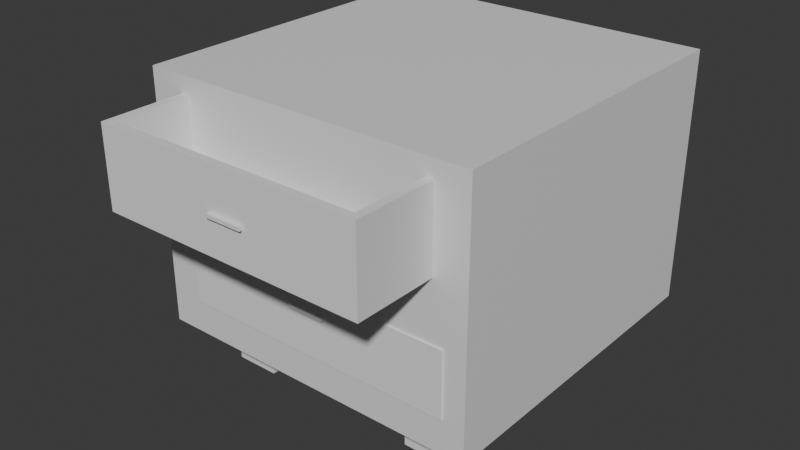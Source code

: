 # Source: NattygsBord.blend  (saved by Blender 5.0.119; exported with 4.5.12 LTS)
import bpy
from mathutils import Matrix  # noqa: F401  (used for matrix-valued properties, if any)

bpy.ops.wm.read_factory_settings(use_empty=True)
scene = bpy.context.scene
scene.name = 'Scene'

# ---- collections
col_collection = bpy.data.collections.new('Collection'); scene.collection.children.link(col_collection)
col_verstal_da = bpy.data.collections.new('överstalåda'); scene.collection.children.link(col_verstal_da)

# ---- materials (node trees are filled in below, after node groups)
mat_material = bpy.data.materials.new('Material')
mat_material.alpha_threshold = 0.0
mat_material.use_backface_culling_lightprobe_volume = False
mat_material.roughness = 0.5
mat_material.line_color = (0.0, 0.0, 0.0, 1.0)

# ---- material node trees
mat_material.use_nodes = True; mat_material.node_tree.nodes.clear()
_N = mat_material.node_tree.nodes; _L = mat_material.node_tree.links
n0 = _N.new('ShaderNodeOutputMaterial'); n0.name = 'Material Output'; n0.location = (200, 100)
n1 = _N.new('ShaderNodeBsdfPrincipled'); n1.name = 'Principled BSDF'; n1.location = (-200, 100)
_L.new(n1.outputs[0], n0.inputs[0])
n0.is_active_output = True

# ---- world
world_world = bpy.data.worlds.new('World'); scene.world = world_world
world_world.use_nodes = True; world_world.node_tree.nodes.clear()
_N = world_world.node_tree.nodes; _L = world_world.node_tree.links
n0 = _N.new('ShaderNodeOutputWorld'); n0.name = 'World Output'; n0.location = (200, 100)
n1 = _N.new('ShaderNodeBackground'); n1.name = 'Background'; n1.location = (-200, 100)
n1.inputs[0].default_value = (0.05088, 0.05088, 0.05088, 1.0)
_L.new(n1.outputs[0], n0.inputs[0])
n0.is_active_output = True
world_world.color = (0.05088, 0.05088, 0.05088)
world_world.sun_shadow_jitter_overblur = 0.0

# ---- meshes
me_cube = bpy.data.meshes.new('Cube')
me_cube.from_pydata([(1.0, 1.0, 0.7497), (1.0, 1.0, -0.7497), (1.0, -1.0, 0.7497), (1.0, -1.0, -0.7497), (-1.0, 1.0, 0.7497), (-1.0, 1.0, -0.7497), (-1.0, -1.0, 0.7497), (-1.0, -1.0, -0.7497)], [], [(0, 4, 6, 2), (3, 2, 6, 7), (7, 6, 4, 5), (5, 1, 3, 7), (1, 0, 2, 3), (5, 4, 0, 1)])
_uv = me_cube.uv_layers.new(name='UVMap')
_uv.uv.foreach_set('vector', [0.625, 0.5, 0.875, 0.5, 0.875, 0.75, 0.625, 0.75, 0.375, 0.75, 0.625, 0.75, 0.625, 1.0, 0.375, 1.0, 0.375, 0.0, 0.625, 0.0, 0.625, 0.25, 0.375, 0.25, 0.125, 0.5, 0.375, 0.5, 0.375, 0.75, 0.125, 0.75, 0.375, 0.5, 0.625, 0.5, 0.625, 0.75, 0.375, 0.75, 0.375, 0.25, 0.625, 0.25, 0.625, 0.5, 0.375, 0.5])
me_cube.materials.append(mat_material)
me_cube.use_mirror_vertex_groups = False
me_cube.update()
me_cube_001 = bpy.data.meshes.new('Cube.001')
me_cube_001.from_pydata([(-0.1307, -0.1383, -0.1189), (-0.1307, -0.1383, 0.1189), (-0.1307, 0.1383, -0.1189), (-0.1307, 0.1383, 0.1189), (0.1307, -0.1383, -0.1189), (0.1307, -0.1383, 0.1189), (0.1307, 0.1383, -0.1189), (0.1307, 0.1383, 0.1189)], [], [(0, 1, 3, 2), (2, 3, 7, 6), (6, 7, 5, 4), (4, 5, 1, 0), (2, 6, 4, 0), (7, 3, 1, 5)])
_uv = me_cube_001.uv_layers.new(name='UVMap')
_uv.uv.foreach_set('vector', [0.375, 0.0, 0.625, 0.0, 0.625, 0.25, 0.375, 0.25, 0.375, 0.25, 0.625, 0.25, 0.625, 0.5, 0.375, 0.5, 0.375, 0.5, 0.625, 0.5, 0.625, 0.75, 0.375, 0.75, 0.375, 0.75, 0.625, 0.75, 0.625, 1.0, 0.375, 1.0, 0.125, 0.5, 0.375, 0.5, 0.375, 0.75, 0.125, 0.75, 0.625, 0.5, 0.875, 0.5, 0.875, 0.75, 0.625, 0.75])
me_cube_001.update()
me_cube_002 = bpy.data.meshes.new('Cube.002')
me_cube_002.from_pydata([(-0.1307, -0.1383, -0.1189), (-0.1307, -0.1383, 0.1189), (-0.1307, 0.1383, -0.1189), (-0.1307, 0.1383, 0.1189), (0.1307, -0.1383, -0.1189), (0.1307, -0.1383, 0.1189), (0.1307, 0.1383, -0.1189), (0.1307, 0.1383, 0.1189)], [], [(0, 1, 3, 2), (2, 3, 7, 6), (6, 7, 5, 4), (4, 5, 1, 0), (2, 6, 4, 0), (7, 3, 1, 5)])
_uv = me_cube_002.uv_layers.new(name='UVMap')
_uv.uv.foreach_set('vector', [0.375, 0.0, 0.625, 0.0, 0.625, 0.25, 0.375, 0.25, 0.375, 0.25, 0.625, 0.25, 0.625, 0.5, 0.375, 0.5, 0.375, 0.5, 0.625, 0.5, 0.625, 0.75, 0.375, 0.75, 0.375, 0.75, 0.625, 0.75, 0.625, 1.0, 0.375, 1.0, 0.125, 0.5, 0.375, 0.5, 0.375, 0.75, 0.125, 0.75, 0.625, 0.5, 0.875, 0.5, 0.875, 0.75, 0.625, 0.75])
me_cube_002.update()
me_cube_003 = bpy.data.meshes.new('Cube.003')
me_cube_003.from_pydata([(-0.1307, -0.1383, -0.1189), (-0.1307, -0.1383, 0.1189), (-0.1307, 0.1383, -0.1189), (-0.1307, 0.1383, 0.1189), (0.1307, -0.1383, -0.1189), (0.1307, -0.1383, 0.1189), (0.1307, 0.1383, -0.1189), (0.1307, 0.1383, 0.1189)], [], [(0, 1, 3, 2), (2, 3, 7, 6), (6, 7, 5, 4), (4, 5, 1, 0), (2, 6, 4, 0), (7, 3, 1, 5)])
_uv = me_cube_003.uv_layers.new(name='UVMap')
_uv.uv.foreach_set('vector', [0.375, 0.0, 0.625, 0.0, 0.625, 0.25, 0.375, 0.25, 0.375, 0.25, 0.625, 0.25, 0.625, 0.5, 0.375, 0.5, 0.375, 0.5, 0.625, 0.5, 0.625, 0.75, 0.375, 0.75, 0.375, 0.75, 0.625, 0.75, 0.625, 1.0, 0.375, 1.0, 0.125, 0.5, 0.375, 0.5, 0.375, 0.75, 0.125, 0.75, 0.625, 0.5, 0.875, 0.5, 0.875, 0.75, 0.625, 0.75])
me_cube_003.update()
me_cube_004 = bpy.data.meshes.new('Cube.004')
me_cube_004.from_pydata([(-0.1307, -0.1383, -0.1189), (-0.1307, -0.1383, 0.1189), (-0.1307, 0.1383, -0.1189), (-0.1307, 0.1383, 0.1189), (0.1307, -0.1383, -0.1189), (0.1307, -0.1383, 0.1189), (0.1307, 0.1383, -0.1189), (0.1307, 0.1383, 0.1189)], [], [(0, 1, 3, 2), (2, 3, 7, 6), (6, 7, 5, 4), (4, 5, 1, 0), (2, 6, 4, 0), (7, 3, 1, 5)])
_uv = me_cube_004.uv_layers.new(name='UVMap')
_uv.uv.foreach_set('vector', [0.375, 0.0, 0.625, 0.0, 0.625, 0.25, 0.375, 0.25, 0.375, 0.25, 0.625, 0.25, 0.625, 0.5, 0.375, 0.5, 0.375, 0.5, 0.625, 0.5, 0.625, 0.75, 0.375, 0.75, 0.375, 0.75, 0.625, 0.75, 0.625, 1.0, 0.375, 1.0, 0.125, 0.5, 0.375, 0.5, 0.375, 0.75, 0.125, 0.75, 0.625, 0.5, 0.875, 0.5, 0.875, 0.75, 0.625, 0.75])
me_cube_004.update()
me_cube_006 = bpy.data.meshes.new('Cube.006')
me_cube_006.from_pydata([(-0.192, -0.8309, -0.005626), (-0.192, -0.8309, 0.005626), (-0.192, 0.8309, -0.005626), (-0.192, 0.8309, 0.005626), (0.192, -0.8309, -0.005626), (0.192, -0.8309, 0.005626), (0.192, 0.8309, -0.005626), (0.192, 0.8309, 0.005626)], [], [(0, 1, 3, 2), (2, 3, 7, 6), (6, 7, 5, 4), (4, 5, 1, 0), (2, 6, 4, 0), (7, 3, 1, 5)])
_uv = me_cube_006.uv_layers.new(name='UVMap')
_uv.uv.foreach_set('vector', [0.375, 0.0, 0.625, 0.0, 0.625, 0.25, 0.375, 0.25, 0.375, 0.25, 0.625, 0.25, 0.625, 0.5, 0.375, 0.5, 0.375, 0.5, 0.625, 0.5, 0.625, 0.75, 0.375, 0.75, 0.375, 0.75, 0.625, 0.75, 0.625, 1.0, 0.375, 1.0, 0.125, 0.5, 0.375, 0.5, 0.375, 0.75, 0.125, 0.75, 0.625, 0.5, 0.875, 0.5, 0.875, 0.75, 0.625, 0.75])
me_cube_006.update()
me_cube_007 = bpy.data.meshes.new('Cube.007')
me_cube_007.from_pydata([(-0.01051, -0.1062, -0.04482), (-0.01051, -0.1062, 0.04482), (-0.01051, 0.1062, -0.04482), (-0.01051, 0.1062, 0.04482), (0.01051, -0.1062, -0.04482), (0.01051, -0.1062, 0.04482), (0.01051, 0.1062, -0.04482), (0.01051, 0.1062, 0.04482)], [], [(0, 1, 3, 2), (2, 3, 7, 6), (6, 7, 5, 4), (4, 5, 1, 0), (2, 6, 4, 0), (7, 3, 1, 5)])
_uv = me_cube_007.uv_layers.new(name='UVMap')
_uv.uv.foreach_set('vector', [0.375, 0.0, 0.625, 0.0, 0.625, 0.25, 0.375, 0.25, 0.375, 0.25, 0.625, 0.25, 0.625, 0.5, 0.375, 0.5, 0.375, 0.5, 0.625, 0.5, 0.625, 0.75, 0.375, 0.75, 0.375, 0.75, 0.625, 0.75, 0.625, 1.0, 0.375, 1.0, 0.125, 0.5, 0.375, 0.5, 0.375, 0.75, 0.125, 0.75, 0.625, 0.5, 0.875, 0.5, 0.875, 0.75, 0.625, 0.75])
me_cube_007.update()
me_cube_005 = bpy.data.meshes.new('Cube.005')
me_cube_005.from_pydata([(-0.2325, -0.7967, -0.2444), (-0.2325, -0.7967, 0.2444), (-0.2325, 0.7967, -0.2444), (-0.2325, 0.7967, 0.2444), (0.2325, -0.7967, -0.2444), (0.2325, -0.7967, 0.2444), (0.2325, 0.7967, -0.2444), (0.2325, 0.7967, 0.2444), (0.2367, 0.7493, 0.197), (0.2367, 0.7493, -0.2523), (0.2367, -0.7493, -0.2523), (0.2367, -0.7493, 0.197), (0.2367, 0.7967, 0.2444), (0.2367, 0.7967, -0.2444), (0.2367, -0.7967, -0.2444), (0.2367, -0.7967, 0.2444), (-0.09012, 0.7493, 0.197), (-0.09012, 0.7493, -0.2523), (-0.09012, -0.7493, -0.2523), (-0.09012, -0.7493, 0.197)], [], [(0, 1, 3, 2), (2, 3, 7, 6), (5, 4, 14, 15), (4, 5, 1, 0), (2, 6, 4, 0), (7, 3, 1, 5), (8, 11, 19, 16), (4, 6, 13, 14), (7, 5, 15, 12), (6, 7, 12, 13), (8, 9, 13, 12), (9, 10, 14, 13), (11, 8, 12, 15), (10, 11, 15, 14), (17, 16, 19, 18), (9, 8, 16, 17), (11, 10, 18, 19), (10, 9, 17, 18)])
_uv = me_cube_005.uv_layers.new(name='UVMap')
_uv.uv.foreach_set('vector', [0.375, 0.0, 0.625, 0.0, 0.625, 0.25, 0.375, 0.25, 0.375, 0.25, 0.625, 0.25, 0.625, 0.5, 0.375, 0.5, 0.625, 0.75, 0.375, 0.75, 0.375, 0.75, 0.625, 0.75, 0.375, 0.75, 0.625, 0.75, 0.625, 1.0, 0.375, 1.0, 0.125, 0.5, 0.375, 0.5, 0.375, 0.75, 0.125, 0.75, 0.625, 0.5, 0.875, 0.5, 0.875, 0.75, 0.625, 0.75, 0.6008, 0.5074, 0.6008, 0.7426, 0.6008, 0.7426, 0.6008, 0.5074, 0.375, 0.75, 0.375, 0.5, 0.375, 0.5, 0.375, 0.75, 0.625, 0.5, 0.625, 0.75, 0.625, 0.75, 0.625, 0.5, 0.375, 0.5, 0.625, 0.5, 0.625, 0.5, 0.375, 0.5, 0.6008, 0.5074, 0.3992, 0.5074, 0.375, 0.5, 0.625, 0.5, 0.3992, 0.5074, 0.3992, 0.7426, 0.375, 0.75, 0.375, 0.5, 0.6008, 0.7426, 0.6008, 0.5074, 0.625, 0.5, 0.625, 0.75, 0.3992, 0.7426, 0.6008, 0.7426, 0.625, 0.75, 0.375, 0.75, 0.3992, 0.5074, 0.6008, 0.5074, 0.6008, 0.7426, 0.3992, 0.7426, 0.3992, 0.5074, 0.6008, 0.5074, 0.6008, 0.5074, 0.3992, 0.5074, 0.6008, 0.7426, 0.3992, 0.7426, 0.3992, 0.7426, 0.6008, 0.7426, 0.3992, 0.7426, 0.3992, 0.5074, 0.3992, 0.5074, 0.3992, 0.7426])
me_cube_005.update()
me_cube_008 = bpy.data.meshes.new('Cube.008')
me_cube_008.from_pydata([(-0.01051, -0.1062, -0.04482), (-0.01051, -0.1062, 0.04482), (-0.01051, 0.1062, -0.04482), (-0.01051, 0.1062, 0.04482), (0.01051, -0.1062, -0.04482), (0.01051, -0.1062, 0.04482), (0.01051, 0.1062, -0.04482), (0.01051, 0.1062, 0.04482)], [], [(0, 1, 3, 2), (2, 3, 7, 6), (6, 7, 5, 4), (4, 5, 1, 0), (2, 6, 4, 0), (7, 3, 1, 5)])
_uv = me_cube_008.uv_layers.new(name='UVMap')
_uv.uv.foreach_set('vector', [0.375, 0.0, 0.625, 0.0, 0.625, 0.25, 0.375, 0.25, 0.375, 0.25, 0.625, 0.25, 0.625, 0.5, 0.375, 0.5, 0.375, 0.5, 0.625, 0.5, 0.625, 0.75, 0.375, 0.75, 0.375, 0.75, 0.625, 0.75, 0.625, 1.0, 0.375, 1.0, 0.125, 0.5, 0.375, 0.5, 0.375, 0.75, 0.125, 0.75, 0.625, 0.5, 0.875, 0.5, 0.875, 0.75, 0.625, 0.75])
me_cube_008.update()

# ---- objects
ob_cube = bpy.data.objects.new('Cube', me_cube)
ob_cube_001 = bpy.data.objects.new('Cube.001', me_cube_001)
ob_cube_002 = bpy.data.objects.new('Cube.002', me_cube_002)
ob_cube_003 = bpy.data.objects.new('Cube.003', me_cube_003)
ob_cube_004 = bpy.data.objects.new('Cube.004', me_cube_004)
ob_cube_006 = bpy.data.objects.new('Cube.006', me_cube_006)
ob_cube_007 = bpy.data.objects.new('Cube.007', me_cube_007)
ob_cube_005 = bpy.data.objects.new('Cube.005', me_cube_005)
ob_cube_008 = bpy.data.objects.new('Cube.008', me_cube_008)

# ---- transforms, parenting, visibility, modifiers, constraints
ob_cube.location = (-0.1507, -0.1349, 1.023)
ob_cube.lock_rotations_4d = False
ob_cube.empty_display_type = 'ARROWS'
ob_cube.lineart.crease_threshold = 0.0
ob_cube_001.location = (-0.7426, -0.7986, 0.1545)
ob_cube_001.rotation_euler = (-0.0, 3.142, -0.0)
ob_cube_002.location = (0.4855, -0.8203, 0.1608)
ob_cube_002.rotation_euler = (-0.0, 3.142, -0.0)
ob_cube_003.location = (-0.7426, 0.528, 0.1545)
ob_cube_003.rotation_euler = (-0.0, 3.142, -0.0)
ob_cube_004.location = (0.5182, 0.528, 0.1545)
ob_cube_004.rotation_euler = (-0.0, 3.142, -0.0)
ob_cube_006.location = (-0.1101, -1.14, 0.6665)
ob_cube_006.rotation_euler = (1.571, -1.571, 0.0)
ob_cube_007.location = (-0.1075, -1.127, 0.7424)
ob_cube_007.rotation_euler = (1.571, -1.571, 0.0)
ob_cube_005.location = (-0.1421, -1.379, 1.437)
ob_cube_005.rotation_euler = (1.571, -1.571, 0.0)
ob_cube_008.location = (-0.1075, -1.601, 1.424)
ob_cube_008.rotation_euler = (1.571, -1.571, 0.0)

# ---- collection membership
col_collection.objects.link(ob_cube)
col_collection.objects.link(ob_cube_001)
col_collection.objects.link(ob_cube_002)
col_collection.objects.link(ob_cube_003)
col_collection.objects.link(ob_cube_004)
col_collection.objects.link(ob_cube_006)
col_collection.objects.link(ob_cube_007)
col_verstal_da.objects.link(ob_cube_005)
col_verstal_da.objects.link(ob_cube_008)

# ---- scene / render settings (as saved in the file)
scene.frame_start = 1; scene.frame_end = 250; scene.frame_set(1)
scene.render.engine = 'BLENDER_EEVEE_NEXT'
scene.render.bake_bias = 0.0
scene.render.bake_samples = 0
scene.cycles.sampling_pattern = 'TABULATED_SOBOL'
scene.eevee.use_volume_custom_range = False
bpy.context.view_layer.update()

# ---- added for rendering (the .blend has no active camera and no usable light): camera, sun
cam_auto = bpy.data.cameras.new('AutoCamera')
cam_auto.lens = 50.0
cam_auto.sensor_width = 36.0
cam_auto.clip_end = 1000.0
ob_auto_camera = bpy.data.objects.new('AutoCamera', cam_auto)
scene.collection.objects.link(ob_auto_camera)
ob_auto_camera.location = (3.22635, -4.4428, 3.60576)
ob_auto_camera.rotation_euler = (1.09748, -7.21219e-08, 0.694738)
scene.camera = ob_auto_camera
light_auto_sun = bpy.data.lights.new('AutoSun', 'SUN')
light_auto_sun.energy = 3.0
light_auto_sun.angle = 0.0523599
ob_auto_sun = bpy.data.objects.new('AutoSun', light_auto_sun)
scene.collection.objects.link(ob_auto_sun)
ob_auto_sun.rotation_euler = (0.872665, 0.174533, 0.523599)
bpy.context.view_layer.update()
